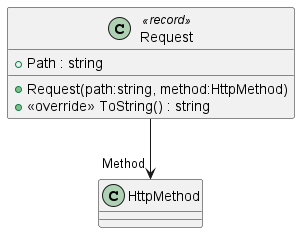

The diagram above was rendered by PlantUML. Its source (embedded in the PNG):
@startuml
class Request <<record>> {
    + Path : string
    + Request(path:string, method:HttpMethod)
    + <<override>> ToString() : string
}
Request --> "Method" HttpMethod
@enduml